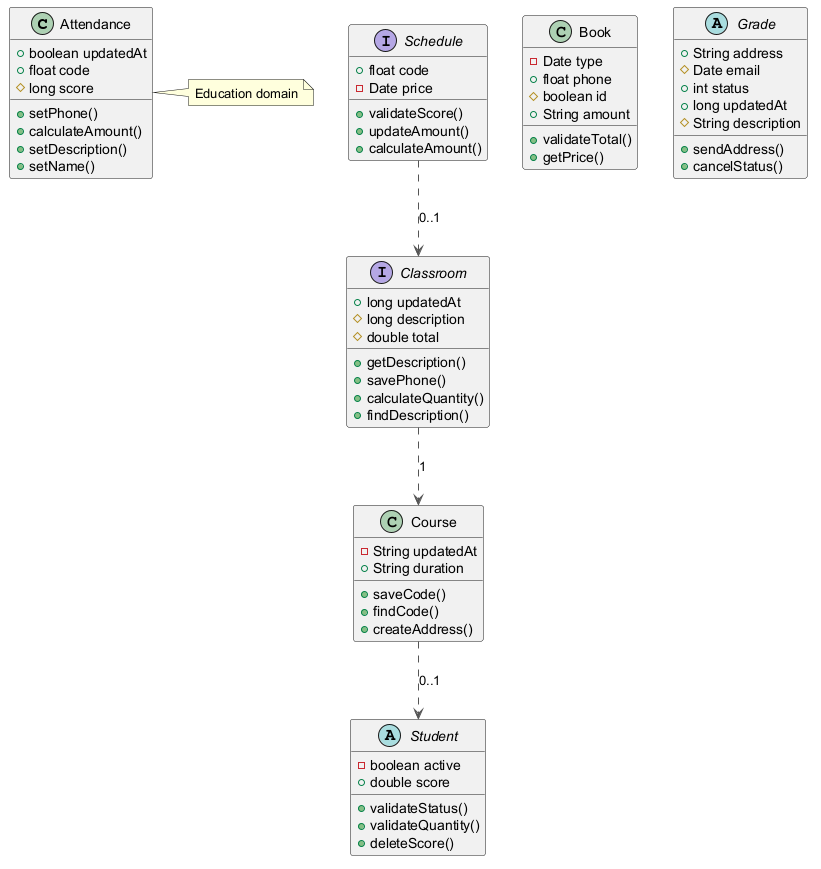

The diagram above was rendered by PlantUML. Its source (embedded in the PNG):
@startuml
skinparam ArrowColor #555555
class Attendance {
  +boolean updatedAt
  +float code
  #long score
  +setPhone()
  +calculateAmount()
  +setDescription()
  +setName()
}
abstract class Student {
  -boolean active
  +double score
  +validateStatus()
  +validateQuantity()
  +deleteScore()
}
class Course {
  -String updatedAt
  +String duration
  +saveCode()
  +findCode()
  +createAddress()
}
class Book {
  -Date type
  +float phone
  #boolean id
  +String amount
  +validateTotal()
  +getPrice()
}
interface Classroom {
  +long updatedAt
  #long description
  #double total
  +getDescription()
  +savePhone()
  +calculateQuantity()
  +findDescription()
}
interface Schedule {
  +float code
  -Date price
  +validateScore()
  +updateAmount()
  +calculateAmount()
}
abstract class Grade {
  +String address
  #Date email
  +int status
  +long updatedAt
  #String description
  +sendAddress()
  +cancelStatus()
}
Course ..> Student : "0..1"
Schedule ..> Classroom : "0..1"
Classroom ..> Course : "1"
note right of Attendance : Education domain
@enduml